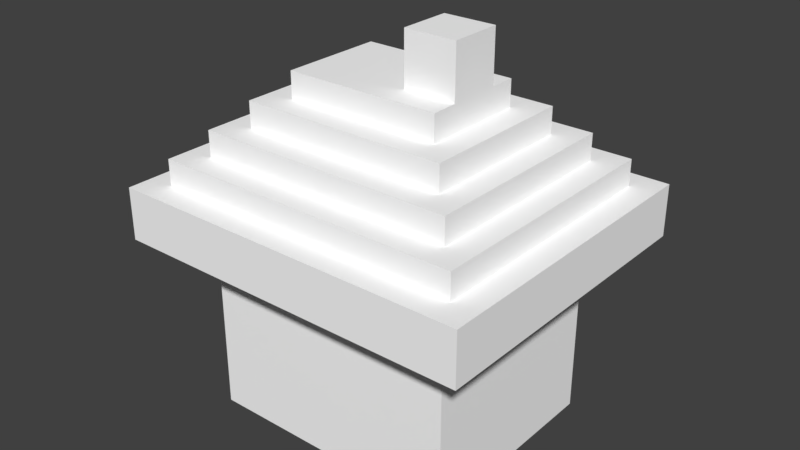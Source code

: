 # Source: Grass_Cabin.blend  (saved by Blender 2.79.0; exported with 4.5.12 LTS)
import bpy
from mathutils import Matrix  # noqa: F401  (used for matrix-valued properties, if any)

bpy.ops.wm.read_factory_settings(use_empty=True)
scene = bpy.context.scene
scene.name = 'Scene'

# ---- collections
col_collection_1 = bpy.data.collections.new('Collection 1'); scene.collection.children.link(col_collection_1)

# ---- materials (node trees are filled in below, after node groups)
mat_palette_009 = bpy.data.materials.new('palette.009')
mat_palette_009.alpha_threshold = 0.0
mat_palette_009.use_transparent_shadow = False
mat_palette_009.diffuse_color = (1.0, 1.0, 1.0, 1.0)
mat_palette_009.specular_color = (0.0, 0.0, 0.0)
mat_palette_009.roughness = 0.5
mat_palette_009.specular_intensity = 1.0

# ---- node groups
ng_auto_smooth = bpy.data.node_groups.new('Auto Smooth', 'GeometryNodeTree')
_s = ng_auto_smooth.interface.new_socket(name='Geometry', in_out='OUTPUT', socket_type='NodeSocketGeometry')
_s = ng_auto_smooth.interface.new_socket(name='Geometry', in_out='INPUT', socket_type='NodeSocketGeometry')
_s = ng_auto_smooth.interface.new_socket(name='Angle', in_out='INPUT', socket_type='NodeSocketFloat')
_s.subtype = 'ANGLE'
_s.min_value = 0.0
_s.max_value = 3.142
ng_auto_smooth.is_modifier = True
_N = ng_auto_smooth.nodes; _L = ng_auto_smooth.links
n0 = _N.new('NodeGroupOutput'); n0.name = 'Group Output'; n0.location = (480, -100)
n1 = _N.new('NodeGroupInput'); n1.name = 'Group Input'; n1.location = (-420, -300)
n2 = _N.new('NodeGroupInput'); n2.name = 'Group Input.001'; n2.location = (-60, -100)
n3 = _N.new('GeometryNodeSetShadeSmooth'); n3.name = 'Set Shade Smooth'; n3.location = (120, -100)
n3.domain = 'EDGE'
n4 = _N.new('GeometryNodeSetShadeSmooth'); n4.name = 'Set Shade Smooth.001'; n4.location = (300, -100)
n5 = _N.new('GeometryNodeInputMeshEdgeAngle'); n5.name = 'Edge Angle'; n5.location = (-420, -220)
n6 = _N.new('GeometryNodeInputEdgeSmooth'); n6.name = 'Is Edge Smooth'; n6.location = (-60, -160)
n7 = _N.new('GeometryNodeInputShadeSmooth'); n7.name = 'Is Face Smooth'; n7.location = (-240, -340)
n8 = _N.new('FunctionNodeBooleanMath'); n8.name = 'Boolean Math'; n8.location = (-60, -220)
n9 = _N.new('FunctionNodeCompare'); n9.name = 'Compare'; n9.location = (-240, -180)
n9.operation = 'LESS_EQUAL'
_L.new(n5.outputs[0], n9.inputs[0])
_L.new(n4.outputs[0], n0.inputs[0])
_L.new(n1.outputs[1], n9.inputs[1])
_L.new(n9.outputs[0], n8.inputs[0])
_L.new(n7.outputs[0], n8.inputs[1])
_L.new(n2.outputs[0], n3.inputs[0])
_L.new(n6.outputs[0], n3.inputs[1])
_L.new(n3.outputs[0], n4.inputs[0])
_L.new(n8.outputs[0], n3.inputs[2])
n0.is_active_output = True

# ---- material node trees

# ---- world
world_world = bpy.data.worlds.new('World'); scene.world = world_world
world_world.color = (0.05088, 0.05088, 0.05088)
world_world.use_sun_shadow = False
world_world.sun_shadow_jitter_overblur = 0.0
world_world.cycles.sampling_method = 'MANUAL'

# ---- meshes
me_casa1_001 = bpy.data.meshes.new('Casa1.001')
me_casa1_001.from_pydata([(-5.021, -6.552, -4.221), (-5.021, -6.552, 3.779), (-7.021, 0.4485, -6.221), (-5.021, 0.4485, -4.221), (4.979, -6.552, -4.221), (6.979, 0.4485, -6.221), (-7.021, 0.4485, 5.779), (-5.021, 0.4485, 3.779), (-5.021, 0.4485, 4.779), (4.979, -6.552, 3.779), (-3.021, 0.4485, 3.779), (-3.021, 0.4485, 4.779), (6.979, 0.4485, 5.779), (-7.021, 2.448, -6.221), (-6.021, 2.448, -5.221), (-6.021, 3.448, -5.221), (-5.021, 3.448, -4.221), (-5.021, 4.448, -4.221), (5.979, 2.448, -5.221), (5.979, 3.448, -5.221), (-4.021, 4.448, -3.221), (-4.021, 5.448, -3.221), (-4.021, 5.448, 2.779), (-3.021, 5.448, -2.221), (-3.021, 5.448, 1.779), (-3.021, 6.448, -2.221), (2.979, 5.448, -2.221), (0.9788, 6.448, -1.221), (-6.021, 2.448, 4.779), (-5.021, 1.448, 3.779), (-6.021, 3.448, 4.779), (-5.021, 3.448, 3.779), (-5.021, 4.448, 3.779), (-5.021, 1.448, 4.779), (-3.021, 1.448, 3.779), (-4.021, 4.448, 2.779), (-3.021, 1.448, 4.779), (5.979, 3.448, 4.779), (5.979, 2.448, 4.779), (-7.021, 2.448, 5.779), (-3.021, 6.448, 1.779), (2.979, 5.448, 1.779), (0.9788, 6.448, 0.7788), (2.979, 6.448, 1.779), (4.979, 0.4485, 3.779), (4.979, 0.4485, -4.221), (6.979, 2.448, -6.221), (4.979, 3.448, -4.221), (4.979, 4.448, -4.221), (3.979, 4.448, -3.221), (3.979, 5.448, -3.221), (2.979, 6.448, -2.221), (0.9788, 8.448, -1.221), (2.979, 6.448, -1.221), (2.979, 8.448, -1.221), (4.979, 3.448, 3.779), (4.979, 4.448, 3.779), (3.979, 4.448, 2.779), (6.979, 2.448, 5.779), (3.979, 5.448, 2.779), (0.9788, 8.448, 0.7788), (2.979, 6.448, 0.7788), (2.979, 8.448, 0.7788)], [], [(1, 3, 0), (3, 7, 2), (7, 6, 2), (11, 6, 8), (14, 13, 39), (18, 13, 14), (24, 25, 23), (25, 26, 23), (23, 21, 22), (26, 21, 23), (37, 28, 38), (35, 17, 32), (12, 44, 45), (44, 4, 45), (44, 1, 9), (17, 47, 16), (41, 50, 26), (53, 51, 27), (37, 47, 55), (58, 18, 38), (50, 49, 20), (47, 19, 16), (56, 35, 32), (18, 14, 15, 19), (59, 41, 22), (56, 55, 48), (59, 57, 50), (59, 35, 57), (27, 51, 25), (58, 38, 39), (6, 39, 2), (39, 6, 12), (16, 15, 30), (35, 22, 20), (61, 41, 53), (48, 49, 57), (2, 5, 3), (1, 7, 3), (11, 12, 6), (10, 7, 1), (7, 8, 6), (17, 16, 31, 32), (24, 23, 22), (20, 22, 21), (16, 19, 15), (24, 41, 43, 40), (31, 16, 30), (39, 38, 28), (43, 42, 40), (33, 29, 34, 36), (22, 41, 24), (37, 30, 28), (11, 10, 44, 12), (30, 37, 31), (3, 45, 0), (5, 45, 3), (5, 12, 45), (0, 45, 4), (44, 10, 1), (44, 9, 4), (17, 20, 49, 48), (18, 46, 13), (26, 51, 53, 41), (17, 48, 47), (53, 27, 52, 54), (26, 50, 21), (18, 19, 37, 38), (48, 55, 47), (37, 19, 47), (58, 12, 46), (31, 55, 56, 32), (21, 50, 20), (18, 58, 46), (42, 61, 62, 60), (56, 57, 35), (61, 43, 41), (59, 50, 41), (43, 61, 42), (5, 2, 13, 46), (56, 48, 57), (59, 22, 35), (37, 55, 31), (25, 51, 26), (2, 39, 13), (8, 7, 29, 33), (46, 12, 5), (36, 34, 10, 11), (7, 10, 34, 29), (36, 11, 8, 33), (15, 14, 28, 30), (25, 40, 42, 27), (28, 14, 39), (24, 40, 25), (52, 27, 42, 60), (35, 20, 17), (53, 54, 62, 61), (52, 60, 62, 54), (50, 57, 49), (58, 39, 12)])
_uv = me_casa1_001.uv_layers.new(name='UVMap')
_uv.uv.foreach_set('vector', [0.4523, 0.6313, 0.6281, 0.8333, 0.4523, 0.8333, 0.05528, 0.3081, 0.2563, 0.3081, 0.005025, 0.3586, 0.2563, 0.3081, 0.3065, 0.3586, 0.005025, 0.3586, 0.2814, 0.2576, 0.3065, 0.3586, 0.2814, 0.3081, 0.593, 0.3333, 0.6181, 0.3586, 0.3166, 0.3586, 0.593, 0.0303, 0.6181, 0.3586, 0.593, 0.3333, 0.3015, 0.8434, 0.3266, 0.9444, 0.3015, 0.9444, 0.2663, 0.9949, 0.2915, 0.8434, 0.2915, 0.9949, 0.7638, 0.8081, 0.7889, 0.8333, 0.6382, 0.8333, 0.7638, 0.6566, 0.7889, 0.8333, 0.7638, 0.8081, 0.1156, 0.9848, 0.1407, 0.6818, 0.1407, 0.9848, 0.2915, 0.596, 0.4673, 0.6212, 0.2663, 0.6212, 0.3065, 0.005051, 0.2563, 0.05556, 0.05528, 0.05556, 0.2663, 0.6313, 0.4422, 0.8333, 0.2663, 0.8333, 0.804, 0.005051, 0.6281, 0.2576, 0.6281, 0.005051, 0.9698, 0.6212, 0.995, 0.3687, 0.995, 0.6212, 0.6633, 0.6566, 0.7889, 0.6313, 0.7638, 0.6566, 0.03015, 0.8333, 0.005025, 0.8333, 0.03015, 0.7828, 0.005025, 0.3687, 0.2312, 0.3939, 0.03015, 0.3939, 0.3166, 0.005051, 0.593, 0.0303, 0.3417, 0.0303, 0.1759, 0.9949, 0.1508, 0.9949, 0.1508, 0.7929, 0.2312, 0.3939, 0.2563, 0.3687, 0.2312, 0.6465, 0.2663, 0.3687, 0.2915, 0.596, 0.2663, 0.6212, 0.9598, 0.3687, 0.9598, 0.6717, 0.9347, 0.6717, 0.9347, 0.3687, 0.6382, 0.6313, 0.6633, 0.6566, 0.6382, 0.8333, 0.9698, 0.6313, 0.995, 0.6313, 0.9698, 0.8333, 0.06533, 0.9949, 0.0402, 0.9949, 0.06533, 0.8434, 0.1859, 0.9949, 0.2111, 0.7929, 0.2111, 0.9949, 0.03015, 0.7828, 0.005025, 0.8333, 0.005025, 0.6818, 0.3166, 0.005051, 0.3417, 0.0303, 0.3166, 0.3586, 0.8492, 0.9343, 0.799, 0.9343, 0.8492, 0.6313, 0.8894, 0.3586, 0.8392, 0.3586, 0.8392, 0.005051, 0.2312, 0.6465, 0.2563, 0.6717, 0.005025, 0.6717, 0.005025, 0.8434, 0.03015, 0.8434, 0.005025, 0.9949, 0.1759, 0.7576, 0.1508, 0.7828, 0.1759, 0.7071, 0.4673, 0.3687, 0.4422, 0.3939, 0.2915, 0.3939, 0.005025, 0.3586, 0.005025, 0.005051, 0.05528, 0.3081, 0.4523, 0.6313, 0.6281, 0.6313, 0.6281, 0.8333, 0.2814, 0.2576, 0.3065, 0.005051, 0.3065, 0.3586, 0.804, 0.2071, 0.804, 0.2576, 0.6281, 0.2576, 0.2563, 0.3081, 0.2814, 0.3081, 0.3065, 0.3586, 0.2462, 0.9949, 0.2211, 0.9949, 0.2211, 0.7929, 0.2462, 0.7929, 0.6633, 0.8081, 0.7638, 0.8081, 0.6382, 0.8333, 0.005025, 0.9949, 0.03015, 0.8434, 0.03015, 0.9949, 0.2312, 0.6465, 0.2563, 0.3687, 0.2563, 0.6717, 0.1005, 0.8434, 0.1005, 0.9949, 0.07538, 0.9949, 0.07538, 0.8434, 0.03015, 0.6465, 0.2312, 0.6465, 0.005025, 0.6717, 0.3166, 0.3586, 0.3417, 0.0303, 0.3417, 0.3333, 0.1055, 0.8333, 0.0804, 0.7828, 0.1055, 0.6818, 0.4573, 0.8939, 0.4322, 0.8939, 0.4322, 0.8434, 0.4573, 0.8434, 0.6382, 0.8333, 0.6633, 0.6566, 0.6633, 0.8081, 0.1156, 0.9848, 0.1156, 0.6818, 0.1407, 0.6818, 0.2814, 0.2576, 0.2563, 0.2576, 0.2563, 0.05556, 0.3065, 0.005051, 0.005025, 0.6717, 0.005025, 0.3687, 0.03015, 0.6465, 0.8643, 0.3687, 0.8643, 0.6212, 0.6884, 0.3687, 0.005025, 0.005051, 0.05528, 0.05556, 0.05528, 0.3081, 0.005025, 0.005051, 0.3065, 0.005051, 0.05528, 0.05556, 0.6884, 0.3687, 0.8643, 0.6212, 0.6884, 0.6212, 0.804, 0.005051, 0.804, 0.2071, 0.6281, 0.2576, 0.2663, 0.6313, 0.4422, 0.6313, 0.4422, 0.8333, 0.4673, 0.6212, 0.4422, 0.596, 0.4422, 0.3939, 0.4673, 0.3687, 0.593, 0.0303, 0.6181, 0.005051, 0.6181, 0.3586, 0.1508, 0.6818, 0.1759, 0.6818, 0.1759, 0.7071, 0.1508, 0.7828, 0.9698, 0.6212, 0.9698, 0.3687, 0.995, 0.3687, 0.6884, 0.2677, 0.7387, 0.2677, 0.7387, 0.3182, 0.6884, 0.3182, 0.7638, 0.6566, 0.7889, 0.6313, 0.7889, 0.8333, 0.8744, 0.7323, 0.8995, 0.7323, 0.8995, 0.9848, 0.8744, 0.9848, 0.9698, 0.8333, 0.995, 0.6313, 0.995, 0.8333, 0.005025, 0.3687, 0.2563, 0.3687, 0.2312, 0.3939, 0.9497, 0.3081, 0.8995, 0.3081, 0.9497, 0.005051, 0.9598, 0.2576, 0.9598, 0.005051, 0.9849, 0.005051, 0.9849, 0.2576, 0.1759, 0.7929, 0.1759, 0.9949, 0.1508, 0.7929, 0.593, 0.0303, 0.3166, 0.005051, 0.6181, 0.005051, 0.3367, 0.8434, 0.3869, 0.8434, 0.3869, 0.8939, 0.3367, 0.8939, 0.2663, 0.3687, 0.2915, 0.3939, 0.2915, 0.596, 0.1759, 0.7576, 0.1759, 0.7828, 0.1508, 0.7828, 0.6382, 0.6313, 0.7889, 0.6313, 0.6633, 0.6566, 0.1055, 0.8333, 0.0804, 0.8333, 0.0804, 0.7828, 0.8744, 0.7222, 0.8744, 0.3687, 0.9246, 0.3687, 0.9246, 0.7222, 0.2663, 0.3687, 0.4673, 0.3687, 0.2915, 0.3939, 0.1859, 0.9949, 0.1859, 0.7929, 0.2111, 0.7929, 0.005025, 0.3687, 0.03015, 0.3939, 0.03015, 0.6465, 0.2663, 0.9949, 0.2663, 0.8434, 0.2915, 0.8434, 0.8492, 0.6313, 0.799, 0.9343, 0.799, 0.6313, 0.6633, 0.3283, 0.6884, 0.3283, 0.6884, 0.3535, 0.6633, 0.3535, 0.9497, 0.005051, 0.8995, 0.3081, 0.8995, 0.005051, 0.6281, 0.3283, 0.6533, 0.3283, 0.6533, 0.3535, 0.6281, 0.3535, 0.804, 0.2576, 0.804, 0.2071, 0.8291, 0.2071, 0.8291, 0.2576, 0.4221, 0.8939, 0.397, 0.8939, 0.397, 0.8434, 0.4221, 0.8434, 0.9598, 0.9343, 0.9347, 0.9343, 0.9347, 0.6818, 0.9598, 0.6818, 0.005025, 0.6818, 0.1055, 0.6818, 0.0804, 0.7828, 0.03015, 0.7828, 0.3417, 0.3333, 0.593, 0.3333, 0.3166, 0.3586, 0.3015, 0.8434, 0.3266, 0.8434, 0.3266, 0.9444, 0.799, 0.2677, 0.799, 0.3182, 0.7487, 0.3182, 0.7487, 0.2677, 0.2915, 0.596, 0.4422, 0.596, 0.4673, 0.6212, 0.1759, 0.7071, 0.2261, 0.7071, 0.2261, 0.7576, 0.1759, 0.7576, 0.6784, 0.2677, 0.6784, 0.3182, 0.6281, 0.3182, 0.6281, 0.2677, 0.06533, 0.8434, 0.0402, 0.9949, 0.0402, 0.8434, 0.8894, 0.005051, 0.8894, 0.3586, 0.8392, 0.005051])
me_casa1_001.materials.append(mat_palette_009)
me_casa1_001.use_remesh_preserve_volume = False
me_casa1_001.use_remesh_preserve_attributes = False
me_casa1_001.use_mirror_vertex_groups = False
me_casa1_001.update()

# ---- objects
ob_casa1 = bpy.data.objects.new('Casa1', me_casa1_001)

# ---- transforms, parenting, visibility, modifiers, constraints
ob_casa1.location = (0.0, 0.0, 7.552)
ob_casa1.rotation_euler = (1.571, -0.0, 0.0)
ob_casa1.lineart.crease_threshold = 0.0
_m = ob_casa1.modifiers.new('Auto Smooth', 'NODES')
_m.node_group = ng_auto_smooth
_gi = [s.identifier for s in ng_auto_smooth.interface.items_tree if s.item_type == 'SOCKET' and s.in_out == 'INPUT']
_m[_gi[1]] = 0.5236  # Angle

# ---- collection membership
col_collection_1.objects.link(ob_casa1)

# ---- scene / render settings (as saved in the file)
scene.frame_start = 1; scene.frame_end = 250; scene.frame_set(1)
scene.render.engine = 'BLENDER_EEVEE_NEXT'
scene.render.resolution_percentage = 50
scene.render.dither_intensity = 0.0
scene.render.use_bake_selected_to_active = True
scene.cycles.use_denoising = False
scene.cycles.samples = 128
scene.cycles.sampling_pattern = 'TABULATED_SOBOL'
scene.cycles.use_adaptive_sampling = False
scene.cycles.use_light_tree = False
scene.cycles.blur_glossy = 0.0
scene.cycles.sample_clamp_indirect = 0.0
scene.view_settings.view_transform = 'Standard'
bpy.context.view_layer.update()

# ---- added for rendering (the .blend has no active camera and no usable light): camera, sun
cam_auto = bpy.data.cameras.new('AutoCamera')
cam_auto.lens = 50.0
cam_auto.sensor_width = 36.0
cam_auto.clip_end = 1000.0
ob_auto_camera = bpy.data.objects.new('AutoCamera', cam_auto)
scene.collection.objects.link(ob_auto_camera)
ob_auto_camera.location = (21.9711, -26.1696, 26.0939)
ob_auto_camera.rotation_euler = (1.09748, -7.21219e-08, 0.694738)
scene.camera = ob_auto_camera
light_auto_sun = bpy.data.lights.new('AutoSun', 'SUN')
light_auto_sun.energy = 3.0
light_auto_sun.angle = 0.0523599
ob_auto_sun = bpy.data.objects.new('AutoSun', light_auto_sun)
scene.collection.objects.link(ob_auto_sun)
ob_auto_sun.rotation_euler = (0.872665, 0.174533, 0.523599)
bpy.context.view_layer.update()
